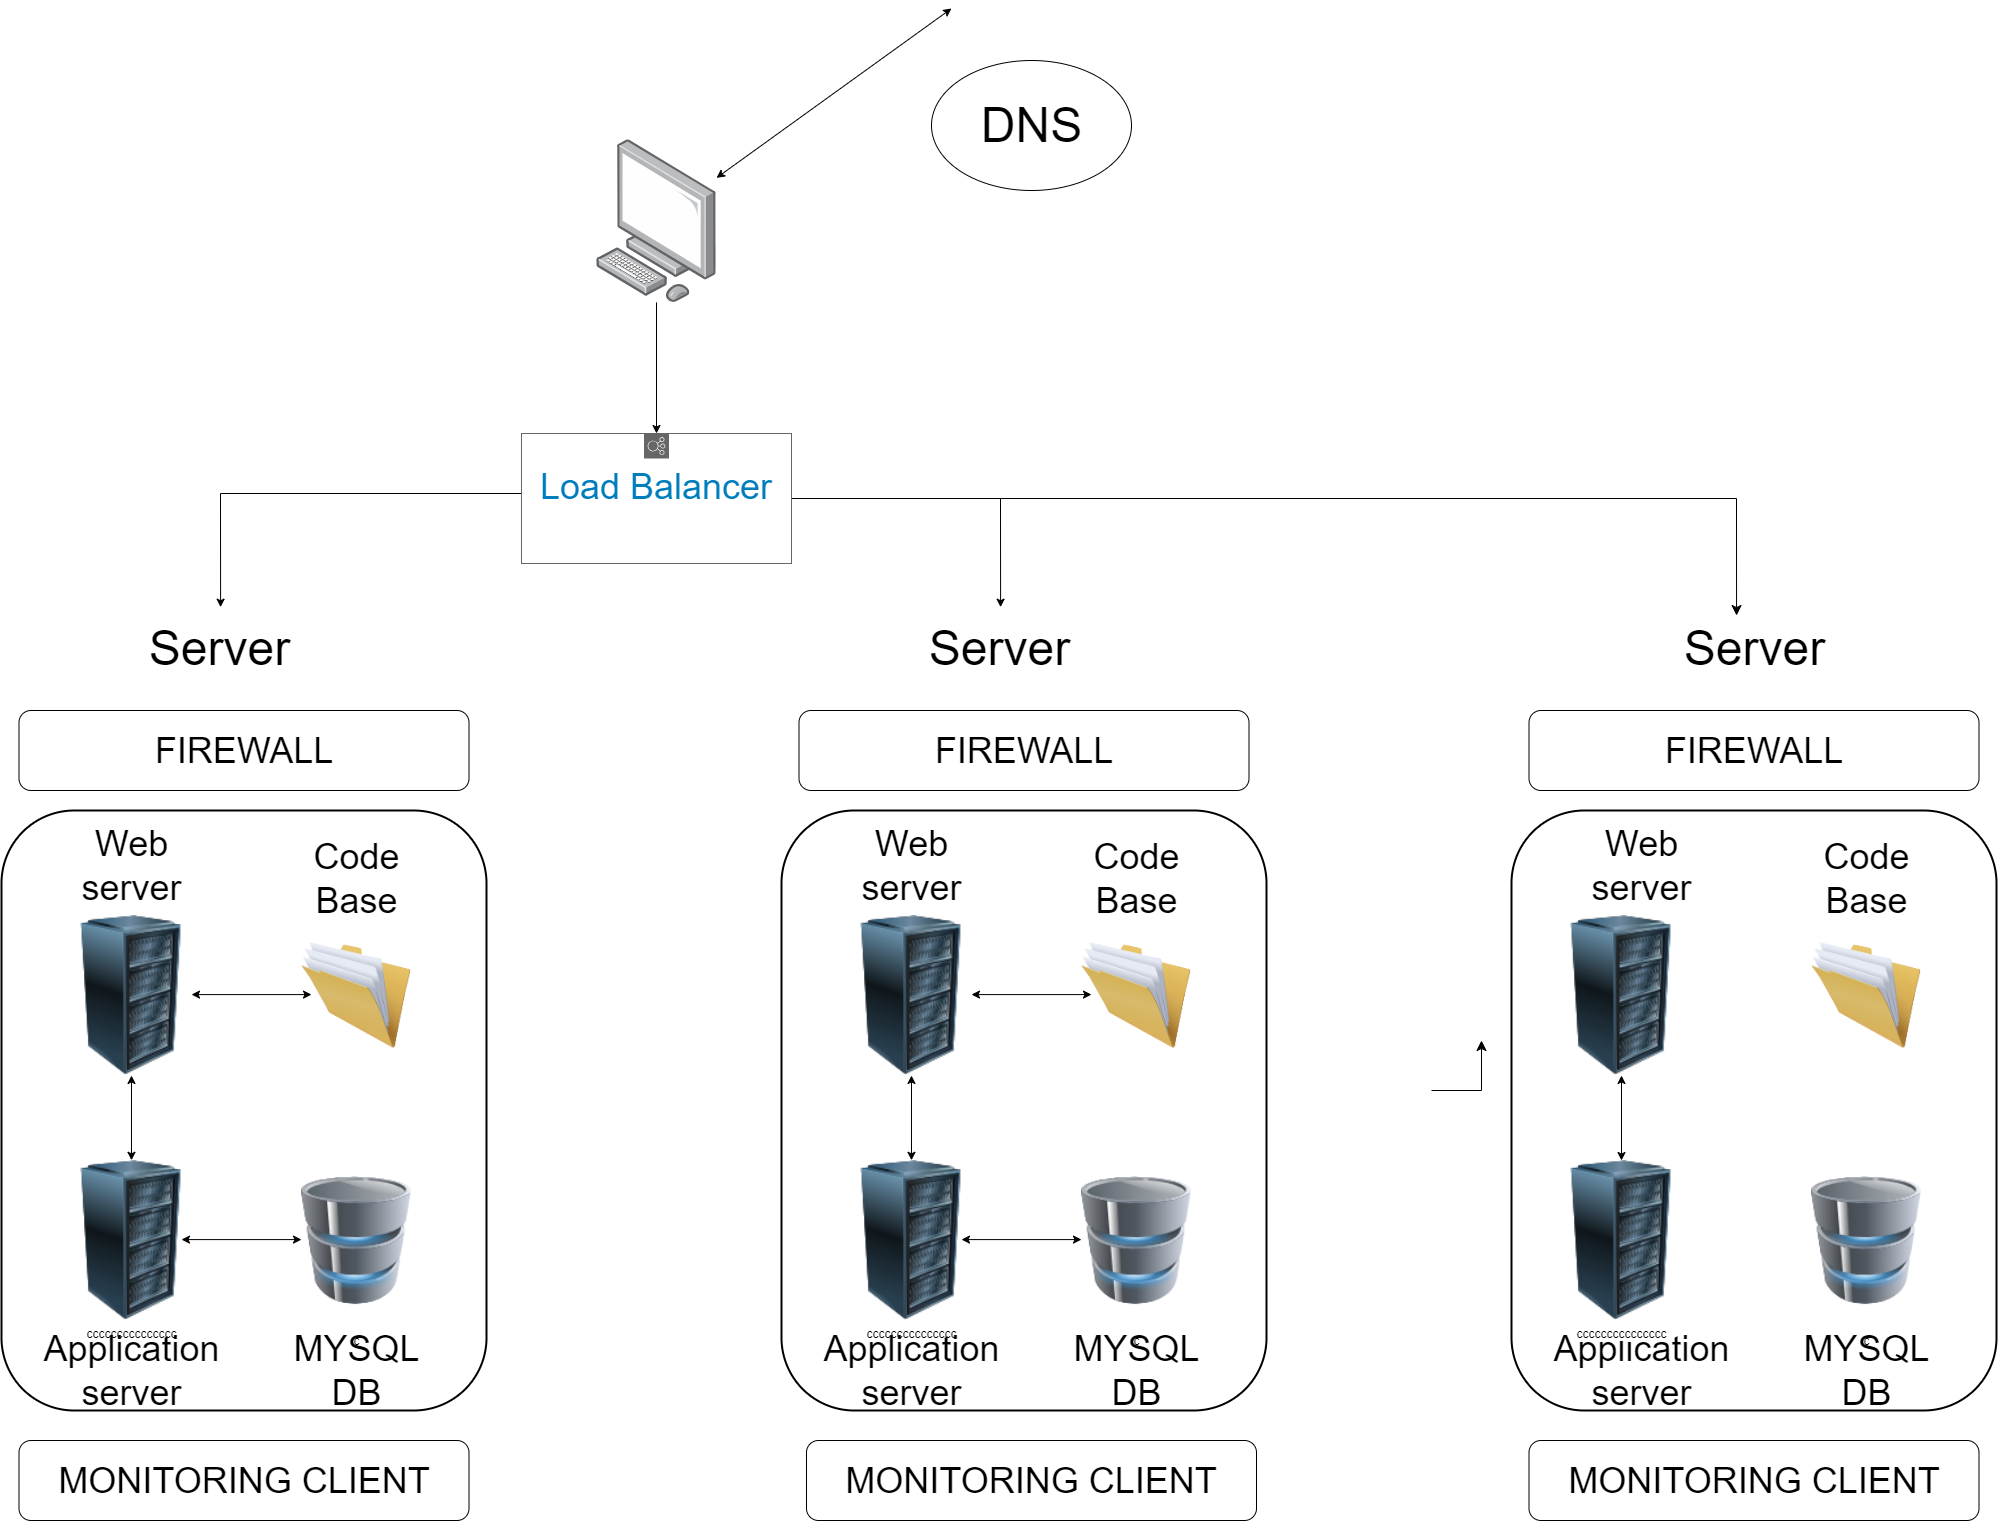

The diagram above was exported from draw.io. Its source (the exported page's mxGraphModel, read from the mxfile embedded in the PNG):
<mxGraphModel dx="4400" dy="2390" grid="1" gridSize="10" guides="1" tooltips="1" connect="1" arrows="1" fold="1" page="1" pageScale="1" pageWidth="1100" pageHeight="850" background="none" math="0" shadow="0">
  <root>
    <mxCell id="0" />
    <mxCell id="1" parent="0" />
    <mxCell id="ULzSa3rQIOnoUFM7LlT5-6" style="edgeStyle=orthogonalEdgeStyle;rounded=0;orthogonalLoop=1;jettySize=auto;html=1;entryX=0.51;entryY=-0.09;entryDx=0;entryDy=0;entryPerimeter=0;" parent="1" source="ULzSa3rQIOnoUFM7LlT5-26" target="t5K60pOXcwjWEz2N4Qyh-7" edge="1">
      <mxGeometry relative="1" as="geometry">
        <Array as="points">
          <mxPoint x="309" y="573" />
        </Array>
      </mxGeometry>
    </mxCell>
    <mxCell id="ULzSa3rQIOnoUFM7LlT5-27" style="edgeStyle=orthogonalEdgeStyle;rounded=0;orthogonalLoop=1;jettySize=auto;html=1;" parent="1" source="t5K60pOXcwjWEz2N4Qyh-1" target="ULzSa3rQIOnoUFM7LlT5-26" edge="1">
      <mxGeometry relative="1" as="geometry" />
    </mxCell>
    <mxCell id="t5K60pOXcwjWEz2N4Qyh-1" value="" style="image;points=[];aspect=fixed;html=1;align=center;shadow=0;dashed=0;image=img/lib/allied_telesis/computer_and_terminals/Personal_Computer.svg;" parent="1" vertex="1">
      <mxGeometry x="685" y="219.32" width="120" height="162.63" as="geometry" />
    </mxCell>
    <mxCell id="t5K60pOXcwjWEz2N4Qyh-2" value="" style="image;html=1;image=img/lib/clip_art/computers/Server_Rack_128x128.png" parent="1" vertex="1">
      <mxGeometry x="150" y="995" width="140" height="160" as="geometry" />
    </mxCell>
    <mxCell id="t5K60pOXcwjWEz2N4Qyh-4" value="ccccccccccccccc" style="image;html=1;image=img/lib/clip_art/computers/Server_Rack_128x128.png" parent="1" vertex="1">
      <mxGeometry x="150" y="1240" width="140" height="160" as="geometry" />
    </mxCell>
    <mxCell id="t5K60pOXcwjWEz2N4Qyh-5" value="" style="rounded=1;whiteSpace=wrap;html=1;fillColor=none;strokeColor=#000000;strokeWidth=2;" parent="1" vertex="1">
      <mxGeometry x="90" y="890" width="485" height="600" as="geometry" />
    </mxCell>
    <mxCell id="t5K60pOXcwjWEz2N4Qyh-6" value="" style="ellipse;whiteSpace=wrap;html=1;" parent="1" vertex="1">
      <mxGeometry x="1020" y="140" width="200" height="130" as="geometry" />
    </mxCell>
    <mxCell id="t5K60pOXcwjWEz2N4Qyh-7" value="&lt;font style=&quot;font-size: 48px;&quot;&gt;Server&lt;/font&gt;" style="text;html=1;align=center;verticalAlign=middle;resizable=0;points=[];autosize=1;strokeColor=none;fillColor=none;" parent="1" vertex="1">
      <mxGeometry x="227.5" y="693" width="160" height="70" as="geometry" />
    </mxCell>
    <mxCell id="t5K60pOXcwjWEz2N4Qyh-9" value="&lt;font style=&quot;&quot;&gt;&lt;font style=&quot;font-size: 36px;&quot;&gt;Web&lt;br&gt;server&lt;/font&gt;&lt;br&gt;&lt;/font&gt;" style="text;html=1;align=center;verticalAlign=middle;resizable=0;points=[];autosize=1;strokeColor=none;fillColor=none;" parent="1" vertex="1">
      <mxGeometry x="160" y="895" width="120" height="100" as="geometry" />
    </mxCell>
    <mxCell id="t5K60pOXcwjWEz2N4Qyh-10" value="&lt;font style=&quot;&quot;&gt;&lt;font style=&quot;font-size: 36px;&quot;&gt;Application&lt;br&gt;server&lt;/font&gt;&lt;br&gt;&lt;/font&gt;" style="text;html=1;align=center;verticalAlign=middle;resizable=0;points=[];autosize=1;strokeColor=none;fillColor=none;" parent="1" vertex="1">
      <mxGeometry x="120" y="1400" width="200" height="100" as="geometry" />
    </mxCell>
    <mxCell id="t5K60pOXcwjWEz2N4Qyh-15" value="" style="endArrow=classic;startArrow=classic;html=1;rounded=0;exitX=0.268;exitY=0.583;exitDx=0;exitDy=0;exitPerimeter=0;" parent="1" source="t5K60pOXcwjWEz2N4Qyh-5" target="t5K60pOXcwjWEz2N4Qyh-2" edge="1">
      <mxGeometry width="50" height="50" relative="1" as="geometry">
        <mxPoint x="550" y="470" as="sourcePoint" />
        <mxPoint x="600" y="420" as="targetPoint" />
      </mxGeometry>
    </mxCell>
    <mxCell id="t5K60pOXcwjWEz2N4Qyh-16" value="" style="endArrow=classic;startArrow=classic;html=1;rounded=0;entryX=0.1;entryY=0.5;entryDx=0;entryDy=0;entryPerimeter=0;" parent="1" source="t5K60pOXcwjWEz2N4Qyh-1" edge="1">
      <mxGeometry width="50" height="50" relative="1" as="geometry">
        <mxPoint x="109.47000000000003" y="230.5" as="sourcePoint" />
        <mxPoint x="1040" y="88" as="targetPoint" />
      </mxGeometry>
    </mxCell>
    <mxCell id="t5K60pOXcwjWEz2N4Qyh-17" value="&lt;font style=&quot;font-size: 48px;&quot;&gt;DNS&lt;/font&gt;" style="text;html=1;align=center;verticalAlign=middle;resizable=0;points=[];autosize=1;strokeColor=none;fillColor=none;" parent="1" vertex="1">
      <mxGeometry x="1060" y="170" width="120" height="70" as="geometry" />
    </mxCell>
    <mxCell id="t5K60pOXcwjWEz2N4Qyh-18" value="c" style="image;html=1;image=img/lib/clip_art/computers/Database_128x128.png" parent="1" vertex="1">
      <mxGeometry x="390" y="1233" width="110" height="174" as="geometry" />
    </mxCell>
    <mxCell id="t5K60pOXcwjWEz2N4Qyh-19" value="&lt;font style=&quot;&quot;&gt;&lt;span style=&quot;font-size: 36px;&quot;&gt;MYSQL&lt;br&gt;DB&lt;/span&gt;&lt;br&gt;&lt;/font&gt;" style="text;html=1;align=center;verticalAlign=middle;resizable=0;points=[];autosize=1;strokeColor=none;fillColor=none;" parent="1" vertex="1">
      <mxGeometry x="370" y="1400" width="150" height="100" as="geometry" />
    </mxCell>
    <mxCell id="t5K60pOXcwjWEz2N4Qyh-21" value="" style="endArrow=classic;startArrow=classic;html=1;rounded=0;" parent="1" edge="1">
      <mxGeometry width="50" height="50" relative="1" as="geometry">
        <mxPoint x="270" y="1319.0900000000001" as="sourcePoint" />
        <mxPoint x="390" y="1319.0900000000001" as="targetPoint" />
      </mxGeometry>
    </mxCell>
    <mxCell id="ULzSa3rQIOnoUFM7LlT5-3" value="" style="image;html=1;image=img/lib/clip_art/general/Full_Folder_128x128.png" parent="1" vertex="1">
      <mxGeometry x="390" y="1007.5" width="110" height="135" as="geometry" />
    </mxCell>
    <mxCell id="ULzSa3rQIOnoUFM7LlT5-4" value="" style="endArrow=classic;startArrow=classic;html=1;rounded=0;" parent="1" edge="1">
      <mxGeometry width="50" height="50" relative="1" as="geometry">
        <mxPoint x="280" y="1074.0900000000001" as="sourcePoint" />
        <mxPoint x="400" y="1074.0900000000001" as="targetPoint" />
      </mxGeometry>
    </mxCell>
    <mxCell id="ULzSa3rQIOnoUFM7LlT5-5" value="&lt;font style=&quot;&quot;&gt;&lt;span style=&quot;font-size: 36px;&quot;&gt;Code&lt;br&gt;Base&lt;/span&gt;&lt;br&gt;&lt;/font&gt;" style="text;html=1;align=center;verticalAlign=middle;resizable=0;points=[];autosize=1;strokeColor=none;fillColor=none;" parent="1" vertex="1">
      <mxGeometry x="390" y="907.5" width="110" height="100" as="geometry" />
    </mxCell>
    <mxCell id="ULzSa3rQIOnoUFM7LlT5-8" style="edgeStyle=orthogonalEdgeStyle;rounded=0;orthogonalLoop=1;jettySize=auto;html=1;entryX=0.51;entryY=-0.09;entryDx=0;entryDy=0;entryPerimeter=0;" parent="1" source="ULzSa3rQIOnoUFM7LlT5-26" target="ULzSa3rQIOnoUFM7LlT5-14" edge="1">
      <mxGeometry relative="1" as="geometry">
        <mxPoint x="750" y="513" as="sourcePoint" />
      </mxGeometry>
    </mxCell>
    <mxCell id="ULzSa3rQIOnoUFM7LlT5-10" value="" style="image;html=1;image=img/lib/clip_art/computers/Server_Rack_128x128.png" parent="1" vertex="1">
      <mxGeometry x="930" y="995" width="140" height="160" as="geometry" />
    </mxCell>
    <mxCell id="ULzSa3rQIOnoUFM7LlT5-11" value="ccccccccccccccc" style="image;html=1;image=img/lib/clip_art/computers/Server_Rack_128x128.png" parent="1" vertex="1">
      <mxGeometry x="930" y="1240" width="140" height="160" as="geometry" />
    </mxCell>
    <mxCell id="ULzSa3rQIOnoUFM7LlT5-12" value="" style="rounded=1;whiteSpace=wrap;html=1;fillColor=none;strokeColor=#000000;strokeWidth=2;" parent="1" vertex="1">
      <mxGeometry x="870" y="890" width="485" height="600" as="geometry" />
    </mxCell>
    <mxCell id="ULzSa3rQIOnoUFM7LlT5-14" value="&lt;font style=&quot;font-size: 48px;&quot;&gt;Server&lt;/font&gt;" style="text;html=1;align=center;verticalAlign=middle;resizable=0;points=[];autosize=1;strokeColor=none;fillColor=none;" parent="1" vertex="1">
      <mxGeometry x="1007.5" y="693" width="160" height="70" as="geometry" />
    </mxCell>
    <mxCell id="ULzSa3rQIOnoUFM7LlT5-15" value="&lt;font style=&quot;&quot;&gt;&lt;font style=&quot;font-size: 36px;&quot;&gt;Web&lt;br&gt;server&lt;/font&gt;&lt;br&gt;&lt;/font&gt;" style="text;html=1;align=center;verticalAlign=middle;resizable=0;points=[];autosize=1;strokeColor=none;fillColor=none;" parent="1" vertex="1">
      <mxGeometry x="940" y="895" width="120" height="100" as="geometry" />
    </mxCell>
    <mxCell id="ULzSa3rQIOnoUFM7LlT5-16" value="&lt;font style=&quot;&quot;&gt;&lt;font style=&quot;font-size: 36px;&quot;&gt;Application&lt;br&gt;server&lt;/font&gt;&lt;br&gt;&lt;/font&gt;" style="text;html=1;align=center;verticalAlign=middle;resizable=0;points=[];autosize=1;strokeColor=none;fillColor=none;" parent="1" vertex="1">
      <mxGeometry x="900" y="1400" width="200" height="100" as="geometry" />
    </mxCell>
    <mxCell id="ULzSa3rQIOnoUFM7LlT5-17" value="" style="endArrow=classic;startArrow=classic;html=1;rounded=0;exitX=0.268;exitY=0.583;exitDx=0;exitDy=0;exitPerimeter=0;" parent="1" source="ULzSa3rQIOnoUFM7LlT5-12" target="ULzSa3rQIOnoUFM7LlT5-10" edge="1">
      <mxGeometry width="50" height="50" relative="1" as="geometry">
        <mxPoint x="1330" y="470" as="sourcePoint" />
        <mxPoint x="1380" y="420" as="targetPoint" />
      </mxGeometry>
    </mxCell>
    <mxCell id="ULzSa3rQIOnoUFM7LlT5-20" value="c" style="image;html=1;image=img/lib/clip_art/computers/Database_128x128.png" parent="1" vertex="1">
      <mxGeometry x="1170" y="1233" width="110" height="174" as="geometry" />
    </mxCell>
    <mxCell id="ULzSa3rQIOnoUFM7LlT5-21" value="&lt;font style=&quot;&quot;&gt;&lt;span style=&quot;font-size: 36px;&quot;&gt;MYSQL&lt;br&gt;DB&lt;/span&gt;&lt;br&gt;&lt;/font&gt;" style="text;html=1;align=center;verticalAlign=middle;resizable=0;points=[];autosize=1;strokeColor=none;fillColor=none;" parent="1" vertex="1">
      <mxGeometry x="1150" y="1400" width="150" height="100" as="geometry" />
    </mxCell>
    <mxCell id="ULzSa3rQIOnoUFM7LlT5-22" value="" style="endArrow=classic;startArrow=classic;html=1;rounded=0;" parent="1" edge="1">
      <mxGeometry width="50" height="50" relative="1" as="geometry">
        <mxPoint x="1050" y="1319.0900000000001" as="sourcePoint" />
        <mxPoint x="1170" y="1319.0900000000001" as="targetPoint" />
      </mxGeometry>
    </mxCell>
    <mxCell id="ULzSa3rQIOnoUFM7LlT5-23" value="" style="image;html=1;image=img/lib/clip_art/general/Full_Folder_128x128.png" parent="1" vertex="1">
      <mxGeometry x="1170" y="1007.5" width="110" height="135" as="geometry" />
    </mxCell>
    <mxCell id="ULzSa3rQIOnoUFM7LlT5-24" value="" style="endArrow=classic;startArrow=classic;html=1;rounded=0;" parent="1" edge="1">
      <mxGeometry width="50" height="50" relative="1" as="geometry">
        <mxPoint x="1060" y="1074.0900000000001" as="sourcePoint" />
        <mxPoint x="1180" y="1074.0900000000001" as="targetPoint" />
      </mxGeometry>
    </mxCell>
    <mxCell id="ULzSa3rQIOnoUFM7LlT5-25" value="&lt;font style=&quot;&quot;&gt;&lt;span style=&quot;font-size: 36px;&quot;&gt;Code&lt;br&gt;Base&lt;/span&gt;&lt;br&gt;&lt;/font&gt;" style="text;html=1;align=center;verticalAlign=middle;resizable=0;points=[];autosize=1;strokeColor=none;fillColor=none;" parent="1" vertex="1">
      <mxGeometry x="1170" y="907.5" width="110" height="100" as="geometry" />
    </mxCell>
    <mxCell id="ULzSa3rQIOnoUFM7LlT5-26" value="&lt;font style=&quot;font-size: 36px;&quot;&gt;Load &lt;/font&gt;&lt;font style=&quot;font-size: 36px;&quot;&gt;Balancer&lt;/font&gt;" style="sketch=0;outlineConnect=0;gradientColor=none;html=1;whiteSpace=wrap;fontSize=12;fontStyle=0;shape=mxgraph.aws4.groupCenter;grIcon=mxgraph.aws4.group_elastic_load_balancing;grStroke=1;strokeColor=#666666;fillColor=none;verticalAlign=top;align=center;fontColor=#007DBC;dashed=0;spacingTop=25;" parent="1" vertex="1">
      <mxGeometry x="610" y="513" width="270" height="130" as="geometry" />
    </mxCell>
    <mxCell id="BtXjedoLZ_HUeThFl6Xj-7" value="" style="rounded=1;whiteSpace=wrap;html=1;fillColor=none;strokeColor=#000000;strokeWidth=2;" vertex="1" parent="1">
      <mxGeometry x="1600" y="890" width="485" height="600" as="geometry" />
    </mxCell>
    <mxCell id="BtXjedoLZ_HUeThFl6Xj-8" value="&lt;font style=&quot;&quot;&gt;&lt;font style=&quot;font-size: 36px;&quot;&gt;Web&lt;br&gt;server&lt;/font&gt;&lt;br&gt;&lt;/font&gt;" style="text;html=1;align=center;verticalAlign=middle;resizable=0;points=[];autosize=1;strokeColor=none;fillColor=none;" vertex="1" parent="1">
      <mxGeometry x="1670" y="895" width="120" height="100" as="geometry" />
    </mxCell>
    <mxCell id="BtXjedoLZ_HUeThFl6Xj-9" value="&lt;font style=&quot;&quot;&gt;&lt;font style=&quot;font-size: 36px;&quot;&gt;Application&lt;br&gt;server&lt;/font&gt;&lt;br&gt;&lt;/font&gt;" style="text;html=1;align=center;verticalAlign=middle;resizable=0;points=[];autosize=1;strokeColor=none;fillColor=none;" vertex="1" parent="1">
      <mxGeometry x="1630" y="1400" width="200" height="100" as="geometry" />
    </mxCell>
    <mxCell id="BtXjedoLZ_HUeThFl6Xj-10" value="c" style="image;html=1;image=img/lib/clip_art/computers/Database_128x128.png" vertex="1" parent="1">
      <mxGeometry x="1900" y="1233" width="110" height="174" as="geometry" />
    </mxCell>
    <mxCell id="BtXjedoLZ_HUeThFl6Xj-11" value="&lt;font style=&quot;&quot;&gt;&lt;span style=&quot;font-size: 36px;&quot;&gt;MYSQL&lt;br&gt;DB&lt;/span&gt;&lt;br&gt;&lt;/font&gt;" style="text;html=1;align=center;verticalAlign=middle;resizable=0;points=[];autosize=1;strokeColor=none;fillColor=none;" vertex="1" parent="1">
      <mxGeometry x="1880" y="1400" width="150" height="100" as="geometry" />
    </mxCell>
    <mxCell id="BtXjedoLZ_HUeThFl6Xj-12" value="" style="image;html=1;image=img/lib/clip_art/general/Full_Folder_128x128.png" vertex="1" parent="1">
      <mxGeometry x="1900" y="1007.5" width="110" height="135" as="geometry" />
    </mxCell>
    <mxCell id="BtXjedoLZ_HUeThFl6Xj-13" value="&lt;font style=&quot;&quot;&gt;&lt;span style=&quot;font-size: 36px;&quot;&gt;Code&lt;br&gt;Base&lt;/span&gt;&lt;br&gt;&lt;/font&gt;" style="text;html=1;align=center;verticalAlign=middle;resizable=0;points=[];autosize=1;strokeColor=none;fillColor=none;" vertex="1" parent="1">
      <mxGeometry x="1900" y="907.5" width="110" height="100" as="geometry" />
    </mxCell>
    <mxCell id="BtXjedoLZ_HUeThFl6Xj-14" value="" style="image;html=1;image=img/lib/clip_art/computers/Server_Rack_128x128.png" vertex="1" parent="1">
      <mxGeometry x="1640" y="995" width="140" height="160" as="geometry" />
    </mxCell>
    <mxCell id="BtXjedoLZ_HUeThFl6Xj-15" value="ccccccccccccccc" style="image;html=1;image=img/lib/clip_art/computers/Server_Rack_128x128.png" vertex="1" parent="1">
      <mxGeometry x="1640" y="1240" width="140" height="160" as="geometry" />
    </mxCell>
    <mxCell id="BtXjedoLZ_HUeThFl6Xj-17" value="" style="endArrow=classic;startArrow=classic;html=1;rounded=0;" edge="1" parent="1" target="BtXjedoLZ_HUeThFl6Xj-14">
      <mxGeometry width="50" height="50" relative="1" as="geometry">
        <mxPoint x="1710" y="1240" as="sourcePoint" />
        <mxPoint x="2090" y="420" as="targetPoint" />
      </mxGeometry>
    </mxCell>
    <mxCell id="BtXjedoLZ_HUeThFl6Xj-18" value="" style="edgeStyle=segmentEdgeStyle;endArrow=classic;html=1;curved=0;rounded=0;endSize=8;startSize=8;" edge="1" parent="1">
      <mxGeometry width="50" height="50" relative="1" as="geometry">
        <mxPoint x="1520" y="1170" as="sourcePoint" />
        <mxPoint x="1570" y="1120" as="targetPoint" />
      </mxGeometry>
    </mxCell>
    <mxCell id="BtXjedoLZ_HUeThFl6Xj-20" value="" style="edgeStyle=segmentEdgeStyle;endArrow=classic;html=1;curved=0;rounded=0;endSize=8;startSize=8;entryX=0.391;entryY=0.029;entryDx=0;entryDy=0;entryPerimeter=0;" edge="1" parent="1" target="BtXjedoLZ_HUeThFl6Xj-21">
      <mxGeometry width="50" height="50" relative="1" as="geometry">
        <mxPoint x="1060" y="578" as="sourcePoint" />
        <mxPoint x="1830" y="663" as="targetPoint" />
      </mxGeometry>
    </mxCell>
    <mxCell id="BtXjedoLZ_HUeThFl6Xj-21" value="&lt;font style=&quot;font-size: 48px;&quot;&gt;Server&lt;/font&gt;" style="text;html=1;align=center;verticalAlign=middle;resizable=0;points=[];autosize=1;strokeColor=none;fillColor=none;" vertex="1" parent="1">
      <mxGeometry x="1762.5" y="693" width="160" height="70" as="geometry" />
    </mxCell>
    <mxCell id="BtXjedoLZ_HUeThFl6Xj-24" value="&lt;font style=&quot;font-size: 36px;&quot;&gt;FIREWALL&lt;/font&gt;" style="rounded=1;whiteSpace=wrap;html=1;fillColor=none;" vertex="1" parent="1">
      <mxGeometry x="107.5" y="790" width="450" height="80" as="geometry" />
    </mxCell>
    <mxCell id="BtXjedoLZ_HUeThFl6Xj-25" value="&lt;font style=&quot;font-size: 36px;&quot;&gt;FIREWALL&lt;/font&gt;" style="rounded=1;whiteSpace=wrap;html=1;fillColor=none;" vertex="1" parent="1">
      <mxGeometry x="887.5" y="790" width="450" height="80" as="geometry" />
    </mxCell>
    <mxCell id="BtXjedoLZ_HUeThFl6Xj-26" value="&lt;font style=&quot;font-size: 36px;&quot;&gt;FIREWALL&lt;/font&gt;" style="rounded=1;whiteSpace=wrap;html=1;fillColor=none;" vertex="1" parent="1">
      <mxGeometry x="1617.5" y="790" width="450" height="80" as="geometry" />
    </mxCell>
    <mxCell id="BtXjedoLZ_HUeThFl6Xj-27" value="&lt;font style=&quot;font-size: 36px;&quot;&gt;MONITORING CLIENT&lt;/font&gt;" style="rounded=1;whiteSpace=wrap;html=1;fillColor=none;" vertex="1" parent="1">
      <mxGeometry x="895" y="1520" width="450" height="80" as="geometry" />
    </mxCell>
    <mxCell id="BtXjedoLZ_HUeThFl6Xj-28" value="&lt;font style=&quot;font-size: 36px;&quot;&gt;MONITORING CLIENT&lt;/font&gt;" style="rounded=1;whiteSpace=wrap;html=1;fillColor=none;" vertex="1" parent="1">
      <mxGeometry x="1617.5" y="1520" width="450" height="80" as="geometry" />
    </mxCell>
    <mxCell id="BtXjedoLZ_HUeThFl6Xj-29" value="&lt;font style=&quot;font-size: 36px;&quot;&gt;MONITORING CLIENT&lt;/font&gt;" style="rounded=1;whiteSpace=wrap;html=1;fillColor=none;" vertex="1" parent="1">
      <mxGeometry x="107.5" y="1520" width="450" height="80" as="geometry" />
    </mxCell>
  </root>
</mxGraphModel>